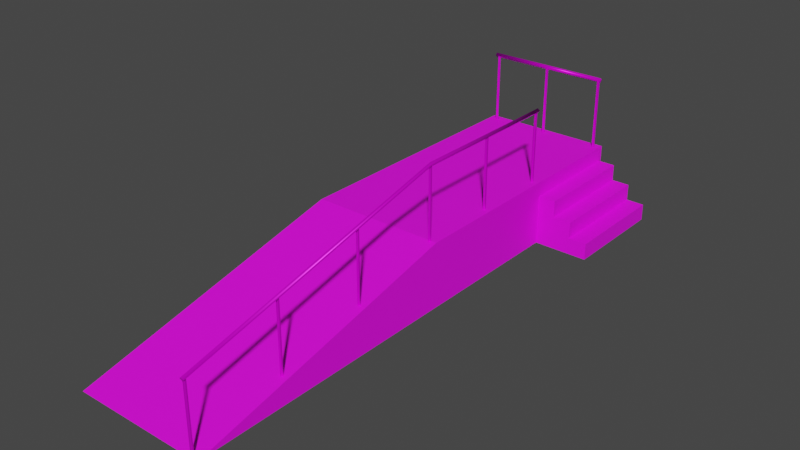 # Source: rampRight.blend  (saved by Blender 3.4.6; exported with 4.5.12 LTS)
import bpy
from mathutils import Matrix  # noqa: F401  (used for matrix-valued properties, if any)

bpy.ops.wm.read_factory_settings(use_empty=True)
scene = bpy.context.scene
scene.name = 'Scene'

# ---- images (referenced by path relative to the original .blend; pixels are not part of the script)
import os
ASSET_DIR = os.environ.get("B2B_ASSET_DIR", "")  # directory of the original .blend (textures are referenced by path, not embedded)
HERE = os.path.dirname(os.path.abspath(__file__))  # packed textures are extracted next to this script under _unpacked/

def load_image(name, relpath, width, height, colorspace="sRGB"):
    """Load a texture the original file referenced (path relative to the .blend, or extracted next to this script)."""
    p = next((c for c in (os.path.join(HERE, relpath), os.path.join(ASSET_DIR, relpath)) if relpath and os.path.exists(c)), "")
    if p:
        img = bpy.data.images.load(p, check_existing=True)
        img.name = name
    else:  # same state as the original file: an image datablock whose file is absent (Cycles renders it pink)
        img = bpy.data.images.new(name, width, height)
        img.source = "FILE"
        img.filepath = "//" + (relpath or name)
    img.colorspace_settings.name = colorspace
    return img
img_file9 = load_image('file9', 'ramp_01.iff', 1024, 1024, 'sRGB')

# ---- materials (node trees are filled in below, after node groups)
mat_lambert4 = bpy.data.materials.new('lambert4')
mat_lambert4.use_transparent_shadow = False
mat_lambert4.diffuse_color = (1.0, 1.0, 1.0, 1.0)
mat_lambert4.roughness = 0.5528
mat_phong1 = bpy.data.materials.new('phong1')
mat_phong1.use_transparent_shadow = False
mat_phong1.diffuse_color = (1.0, 1.0, 1.0, 1.0)
mat_phong1.roughness = 0.404
mat_phong1.metallic = 0.5

# ---- material node trees
mat_lambert4.use_nodes = True; mat_lambert4.node_tree.nodes.clear()
_N = mat_lambert4.node_tree.nodes; _L = mat_lambert4.node_tree.links
n0 = _N.new('ShaderNodeBsdfPrincipled'); n0.name = 'Principled BSDF'; n0.location = (10, 300)
n0.distribution = 'GGX'
n0.subsurface_method = 'RANDOM_WALK_SKIN'
n0.inputs[2].default_value = 0.5528
n0.inputs[3].default_value = 1.45
n0.inputs[27].default_value = (0.0, 0.0, 0.0, 1.0)
n0.inputs[28].default_value = 1.0
n1 = _N.new('ShaderNodeOutputMaterial'); n1.name = 'Material Output'; n1.location = (300, 300)
n2 = _N.new('ShaderNodeNormalMap'); n2.name = 'Normal Map'; n2.location = (-300, -300)
n2.label = 'Normal/Map'
n3 = _N.new('ShaderNodeTexImage'); n3.name = 'Image Texture'; n3.location = (-300, 600)
n3.image = img_file9
_L.new(n0.outputs[0], n1.inputs[0])
_L.new(n2.outputs[0], n0.inputs[5])
_L.new(n3.outputs[0], n0.inputs[0])
n1.is_active_output = True
mat_phong1.use_nodes = True; mat_phong1.node_tree.nodes.clear()
_N = mat_phong1.node_tree.nodes; _L = mat_phong1.node_tree.links
n0 = _N.new('ShaderNodeBsdfPrincipled'); n0.name = 'Principled BSDF'; n0.location = (10, 300)
n0.distribution = 'GGX'
n0.subsurface_method = 'RANDOM_WALK_SKIN'
n0.inputs[1].default_value = 0.5
n0.inputs[2].default_value = 0.404
n0.inputs[3].default_value = 1.45
n0.inputs[27].default_value = (0.0, 0.0, 0.0, 1.0)
n0.inputs[28].default_value = 1.0
n1 = _N.new('ShaderNodeOutputMaterial'); n1.name = 'Material Output'; n1.location = (300, 300)
n2 = _N.new('ShaderNodeNormalMap'); n2.name = 'Normal Map'; n2.location = (-300, -300)
n2.label = 'Normal/Map'
n3 = _N.new('ShaderNodeTexImage'); n3.name = 'Image Texture'; n3.location = (-300, 600)
n3.image = img_file9
_L.new(n0.outputs[0], n1.inputs[0])
_L.new(n2.outputs[0], n0.inputs[5])
_L.new(n3.outputs[0], n0.inputs[0])
n1.is_active_output = True

# ---- world
world_world = bpy.data.worlds.new('World'); scene.world = world_world
world_world.use_nodes = True; world_world.node_tree.nodes.clear()
_N = world_world.node_tree.nodes; _L = world_world.node_tree.links
n0 = _N.new('ShaderNodeOutputWorld'); n0.name = 'World Output'; n0.location = (300, 300)
n1 = _N.new('ShaderNodeBackground'); n1.name = 'Background'; n1.location = (10, 300)
n1.inputs[0].default_value = (0.05088, 0.05088, 0.05088, 1.0)
_L.new(n1.outputs[0], n0.inputs[0])
n0.is_active_output = True
world_world.color = (0.05088, 0.05088, 0.05088)
world_world.use_sun_shadow = False
world_world.sun_shadow_jitter_overblur = 0.0

# ---- meshes
me_mesh_015 = bpy.data.meshes.new('Mesh.015')
me_mesh_015.from_pydata([(10.35, -58.82, -5.0), (-10.35, -58.82, -5.0), (10.35, -16.55, 5.0), (-10.35, -16.55, 5.0), (10.35, 25.7, 5.0), (-10.35, 25.7, 5.0), (10.35, 25.7, -5.0), (-10.35, 25.7, -5.0)], [], [(0, 2, 3, 1), (2, 4, 5, 3), (4, 6, 7, 5), (6, 4, 2, 0)])
me_mesh_015.polygons.foreach_set('use_smooth', [True] * 4)
_k = set([(0, 2), (2, 3), (2, 4), (4, 5), (4, 6)])
me_mesh_015.attributes.new('sharp_edge', 'BOOLEAN', 'EDGE').data.foreach_set('value', [ (min(e.vertices), max(e.vertices)) in _k for e in me_mesh_015.edges])
_uv = me_mesh_015.uv_layers.new(name='map1')
_uv.uv.foreach_set('vector', [0.1267, 0.01371, 0.1267, 0.4768, 0.3284, 0.4768, 0.3284, 0.01357, 0.1267, 0.4768, 0.1267, 0.883, 0.3284, 0.883, 0.3284, 0.4768, 0.1267, 0.883, 0.1267, 0.9809, 0.3284, 0.9813, 0.3284, 0.883, 0.01517, 0.883, 0.1267, 0.883, 0.1267, 0.4768, 0.01517, 0.07741])
me_mesh_015.materials.append(mat_lambert4)
me_mesh_015.update()
me_mesh_015.normals_split_custom_set([tuple(v) for v in zip(*[iter([0.0, -0.2302, 0.9731, 0.0, -0.2302, 0.9731, 0.0, -0.2302, 0.9731, 0.0, -0.2302, 0.9731, 0.0, 7.901e-08, 1.0, 0.0, 7.901e-08, 1.0, 0.0, 7.901e-08, 1.0, 0.0, 7.901e-08, 1.0, 0.0, 1.0, 0.0, 0.0, 1.0, 0.0, 0.0, 1.0, 0.0, 0.0, 1.0, 0.0, 1.0, 0.0, 0.0, 1.0, 0.0, 0.0, 1.0, 0.0, 0.0, 1.0, 0.0, 0.0])] * 3)])
me_mesh_016 = bpy.data.meshes.new('Mesh.016')
me_mesh_016.from_pydata([(3.52, -8.52, -1.5), (0.6798, -8.52, -1.5), (-2.16, -8.52, -1.5), (-5.0, -8.52, -1.5), (3.52, -8.52, 1.056), (0.6798, -8.52, 1.056), (-2.16, -8.52, 1.056), (-5.0, -8.52, 1.056), (3.52, 8.52, 1.056), (0.6798, 8.52, 1.056), (3.52, 8.52, -1.5), (0.6798, -8.52, 3.612), (-2.16, -8.52, 3.612), (-2.16, 8.52, 3.612), (0.6798, 8.52, 3.612), (-5.0, -8.52, 3.612), (-2.16, -8.52, 6.168), (-5.0, -8.52, 6.168), (-5.0, 8.52, 6.168), (-2.16, 8.52, 6.168), (0.6799, 8.52, -1.5), (-2.16, 8.52, -1.5), (-2.16, 8.52, 1.056), (-5.0, 8.52, -1.5), (-5.0, 8.52, 1.056), (-5.0, 8.52, 3.612)], [], [(0, 4, 5, 1), (1, 5, 6, 2), (2, 6, 7, 3), (4, 8, 9, 5), (11, 14, 13, 12), (16, 19, 18, 17), (10, 8, 4, 0), (5, 11, 12, 6), (9, 14, 11, 5), (6, 12, 15, 7), (12, 16, 17, 15), (13, 19, 16, 12), (10, 20, 9, 8), (20, 21, 22, 9), (21, 23, 24, 22), (9, 22, 13, 14), (22, 24, 25, 13), (13, 25, 18, 19)])
me_mesh_016.polygons.foreach_set('use_smooth', [True] * 18)
_k = set([(0, 4), (4, 5), (4, 8), (5, 9), (5, 11), (8, 9), (8, 10), (9, 14), (11, 12), (11, 14), (12, 13), (12, 16), (13, 14), (13, 19), (16, 17), (16, 19), (18, 19)])
me_mesh_016.attributes.new('sharp_edge', 'BOOLEAN', 'EDGE').data.foreach_set('value', [ (min(e.vertices), max(e.vertices)) in _k for e in me_mesh_016.edges])
_uv = me_mesh_016.uv_layers.new(name='map1')
_uv.uv.foreach_set('vector', [0.008965, 0.8911, 0.008965, 0.9244, 0.04594, 0.9244, 0.04594, 0.8911, 0.04594, 0.8911, 0.04594, 0.9244, 0.08291, 0.9244, 0.08291, 0.8911, 0.08291, 0.8911, 0.08291, 0.9244, 0.1199, 0.9244, 0.1199, 0.8911, 0.08134, 0.1561, 0.08134, 0.01237, 0.119, 0.01237, 0.119, 0.1561, 0.08134, 0.1561, 0.08134, 0.01237, 0.119, 0.01237, 0.119, 0.1561, 0.08134, 0.1561, 0.08134, 0.01237, 0.119, 0.01237, 0.119, 0.1561, 0.04466, 0.01237, 0.07854, 0.01237, 0.07854, 0.1561, 0.04466, 0.1561, 0.04594, 0.9244, 0.04594, 0.9577, 0.08291, 0.9577, 0.08291, 0.9244, 0.04466, 0.01237, 0.07854, 0.01237, 0.07854, 0.1561, 0.04466, 0.1561, 0.08291, 0.9244, 0.08291, 0.9577, 0.1199, 0.9577, 0.1199, 0.9244, 0.08291, 0.9577, 0.08291, 0.991, 0.1199, 0.991, 0.1199, 0.9577, 0.04466, 0.01237, 0.07854, 0.01237, 0.07854, 0.1561, 0.04466, 0.1561, 0.008965, 0.8911, 0.04594, 0.8911, 0.04594, 0.9244, 0.008965, 0.9244, 0.04594, 0.8911, 0.08291, 0.8911, 0.08291, 0.9244, 0.04594, 0.9244, 0.08291, 0.8911, 0.1199, 0.8911, 0.1199, 0.9244, 0.08291, 0.9244, 0.04594, 0.9244, 0.08291, 0.9244, 0.08291, 0.9577, 0.04594, 0.9577, 0.08291, 0.9244, 0.1199, 0.9244, 0.1199, 0.9577, 0.08291, 0.9577, 0.08291, 0.9577, 0.1199, 0.9577, 0.1199, 0.991, 0.08291, 0.991])
me_mesh_016.materials.append(mat_lambert4)
me_mesh_016.update()
me_mesh_016.normals_split_custom_set([tuple(v) for v in zip(*[iter([0.0, -1.0, 0.0, 0.0, -1.0, 0.0, 0.0, -1.0, -8.759e-08, 0.0, -1.0, 0.0, 0.0, -1.0, 0.0, 0.0, -1.0, -8.759e-08, 0.0, -1.0, -1.971e-07, 0.0, -1.0, 0.0, 0.0, -1.0, 0.0, 0.0, -1.0, -1.971e-07, 0.0, -1.0, -2.628e-07, 0.0, -1.0, 0.0, -1.577e-07, -2.519e-07, 1.0, -1.577e-07, -2.519e-07, 1.0, -1.577e-07, -2.519e-07, 1.0, -1.577e-07, -2.519e-07, 1.0, 0.0, -2.519e-07, 1.0, 0.0, -2.519e-07, 1.0, 0.0, -2.519e-07, 1.0, 0.0, -2.519e-07, 1.0, 0.0, -2.798e-07, 1.0, 0.0, -2.798e-07, 1.0, 0.0, -2.798e-07, 1.0, 0.0, -2.798e-07, 1.0, 1.0, -2.102e-06, 0.0, 1.0, -2.102e-06, 0.0, 1.0, -2.102e-06, 0.0, 1.0, -2.102e-06, 0.0, 0.0, -1.0, -8.759e-08, 0.0, -1.0, -2.628e-07, 0.0, -1.0, -3.504e-07, 0.0, -1.0, -1.971e-07, 1.0, -3.504e-07, 2.332e-06, 1.0, -3.504e-07, 2.332e-06, 1.0, -3.504e-07, 2.332e-06, 1.0, -3.504e-07, 2.332e-06, 0.0, -1.0, -1.971e-07, 0.0, -1.0, -3.504e-07, 0.0, -1.0, -3.942e-07, 0.0, -1.0, -2.628e-07, 0.0, -1.0, -3.504e-07, 0.0, -1.0, -2.628e-07, 0.0, -1.0, -2.628e-07, 0.0, -1.0, -3.942e-07, 1.0, 0.0, 0.0, 1.0, 0.0, 0.0, 1.0, 0.0, 0.0, 1.0, 0.0, 0.0, 0.0, 1.0, 2.628e-07, 0.0, 1.0, 1.314e-07, 0.0, 1.0, 2.628e-07, 0.0, 1.0, 2.628e-07, 0.0, 1.0, 1.314e-07, 0.0, 1.0, 0.0, 0.0, 1.0, 2.628e-07, 0.0, 1.0, 2.628e-07, 0.0, 1.0, 0.0, 0.0, 1.0, 0.0, 0.0, 1.0, 2.628e-07, 0.0, 1.0, 2.628e-07, 0.0, 1.0, 2.628e-07, 0.0, 1.0, 2.628e-07, 0.0, 1.0, 4.38e-07, 0.0, 1.0, 5.255e-07, 0.0, 1.0, 2.628e-07, 0.0, 1.0, 2.628e-07, 0.0, 1.0, 3.942e-07, 0.0, 1.0, 4.38e-07, 0.0, 1.0, 4.38e-07, 0.0, 1.0, 3.942e-07, 0.0, 1.0, 2.628e-07, 0.0, 1.0, 2.628e-07])] * 3)])
me_mesh_017 = bpy.data.meshes.new('Mesh.017')
me_mesh_017.from_pydata([(-15.57, 98.54, 10.12), (-15.21, 98.45, 10.46), (-15.57, 98.36, 10.81), (-15.92, 98.45, 10.46), (-15.57, 98.45, 10.46), (-15.21, 140.5, 20.87), (-15.57, 140.6, 20.53), (-15.92, 140.5, 20.87), (-15.57, 140.5, 21.22), (-15.57, 165.4, 20.54), (-15.21, 165.4, 20.89), (-15.57, 165.4, 21.25), (-15.92, 165.4, 20.89), (-15.57, 165.4, 20.89), (-15.21, 140.7, 20.89), (-15.57, 140.7, 20.54), (-15.92, 140.7, 20.89), (-15.57, 140.7, 21.25), (-15.57, 165.2, 9.936), (-15.3, 164.9, 9.936), (-15.57, 164.7, 9.936), (-15.83, 164.9, 9.936), (-15.57, 165.2, 20.89), (-15.3, 164.9, 20.89), (-15.57, 164.7, 20.89), (-15.83, 164.9, 20.89), (-15.57, 153.2, 9.87), (-15.3, 153.0, 9.87), (-15.57, 152.7, 9.87), (-15.83, 153.0, 9.87), (-15.57, 153.2, 20.82), (-15.3, 153.0, 20.82), (-15.57, 152.7, 20.82), (-15.83, 153.0, 20.82), (-15.57, 140.9, 9.626), (-15.3, 140.7, 9.626), (-15.57, 140.4, 9.626), (-15.83, 140.7, 9.626), (-15.57, 140.9, 20.89), (-15.3, 140.7, 20.89), (-15.57, 140.4, 20.89), (-15.83, 140.7, 20.89), (-15.57, 126.9, 6.38), (-15.3, 126.6, 6.38), (-15.57, 126.4, 6.38), (-15.83, 126.6, 6.38), (-15.57, 126.9, 17.47), (-15.3, 126.6, 17.47), (-15.57, 126.4, 17.47), (-15.83, 126.6, 17.47), (-15.57, 113.1, 3.115), (-15.3, 112.9, 3.115), (-15.57, 112.6, 3.115), (-15.83, 112.9, 3.115), (-15.57, 113.1, 14.16), (-15.3, 112.9, 14.16), (-15.57, 112.6, 14.16), (-15.83, 112.9, 14.16), (-15.57, 99.05, -0.09413), (-15.3, 98.79, -0.09413), (-15.57, 98.53, -0.09413), (-15.83, 98.79, -0.09413), (-15.57, 99.05, 10.59), (-15.3, 98.79, 10.59), (-15.57, 98.53, 10.59), (-15.83, 98.79, 10.59)], [], [(0, 6, 5, 1), (1, 5, 8, 2), (2, 8, 7, 3), (3, 7, 6, 0), (1, 4, 0), (2, 4, 1), (3, 4, 2), (0, 4, 3), (9, 13, 10), (10, 13, 11), (11, 13, 12), (12, 13, 9), (15, 9, 10, 14), (16, 12, 9, 15), (17, 11, 12, 16), (14, 10, 11, 17), (17, 8, 5, 14), (14, 5, 6, 15), (16, 7, 8, 17), (15, 6, 7, 16), (18, 22, 23, 19), (19, 23, 24, 20), (20, 24, 25, 21), (21, 25, 22, 18), (26, 30, 31, 27), (27, 31, 32, 28), (28, 32, 33, 29), (29, 33, 30, 26), (34, 38, 39, 35), (35, 39, 40, 36), (36, 40, 41, 37), (37, 41, 38, 34), (42, 46, 47, 43), (43, 47, 48, 44), (44, 48, 49, 45), (45, 49, 46, 42), (50, 54, 55, 51), (51, 55, 56, 52), (52, 56, 57, 53), (53, 57, 54, 50), (58, 62, 63, 59), (59, 63, 64, 60), (60, 64, 65, 61), (61, 65, 62, 58)])
me_mesh_017.polygons.foreach_set('use_smooth', [True] * 44)
_uv = me_mesh_017.uv_layers.new(name='map1')
_uv.uv.foreach_set('vector', [0.3481, 0.01812, 0.3481, 0.4976, 0.3579, 0.4976, 0.3579, 0.01813, 0.3579, 0.01813, 0.3579, 0.4976, 0.368, 0.4976, 0.368, 0.01813, 0.368, 0.01813, 0.368, 0.4976, 0.378, 0.4976, 0.378, 0.01813, 0.378, 0.01813, 0.378, 0.4976, 0.3878, 0.4976, 0.3878, 0.01813, 0.398, 0.02916, 0.4059, 0.02916, 0.4059, 0.0212, 0.4059, 0.03711, 0.4059, 0.02916, 0.398, 0.02916, 0.4139, 0.02916, 0.4059, 0.02916, 0.4059, 0.03711, 0.4059, 0.0212, 0.4059, 0.02916, 0.4139, 0.02916, 0.4059, 0.03711, 0.4059, 0.02916, 0.398, 0.02916, 0.398, 0.02916, 0.4059, 0.02916, 0.4059, 0.0212, 0.4059, 0.0212, 0.4059, 0.02916, 0.4139, 0.02916, 0.4139, 0.02916, 0.4059, 0.02916, 0.4059, 0.03711, 0.3481, 0.5019, 0.3481, 0.9823, 0.3579, 0.9823, 0.3579, 0.5019, 0.378, 0.5019, 0.378, 0.9823, 0.3878, 0.9823, 0.3878, 0.5019, 0.368, 0.5019, 0.368, 0.9823, 0.378, 0.9823, 0.378, 0.5019, 0.3579, 0.5019, 0.3579, 0.9823, 0.368, 0.9823, 0.368, 0.5019, 0.368, 0.5019, 0.368, 0.4976, 0.3579, 0.4976, 0.3579, 0.5019, 0.3579, 0.5019, 0.3579, 0.4976, 0.3481, 0.4976, 0.3481, 0.5019, 0.378, 0.5019, 0.378, 0.4976, 0.368, 0.4976, 0.368, 0.5019, 0.3878, 0.5019, 0.3878, 0.4976, 0.378, 0.4976, 0.378, 0.5019, 0.3982, 0.05743, 0.3982, 0.3279, 0.406, 0.3279, 0.406, 0.05743, 0.406, 0.05743, 0.406, 0.3279, 0.4139, 0.3279, 0.4139, 0.05743, 0.4139, 0.05743, 0.4139, 0.3279, 0.4216, 0.3279, 0.4216, 0.05743, 0.4216, 0.05743, 0.4216, 0.3279, 0.4294, 0.3279, 0.4294, 0.05743, 0.3982, 0.05743, 0.3982, 0.3279, 0.406, 0.3279, 0.406, 0.05743, 0.406, 0.05743, 0.406, 0.3279, 0.4139, 0.3279, 0.4139, 0.05743, 0.4139, 0.05743, 0.4139, 0.3279, 0.4216, 0.3279, 0.4216, 0.05743, 0.4216, 0.05743, 0.4216, 0.3279, 0.4294, 0.3279, 0.4294, 0.05743, 0.3983, 0.05743, 0.3983, 0.3279, 0.4061, 0.3279, 0.4061, 0.05743, 0.4061, 0.05743, 0.4061, 0.3279, 0.4139, 0.3279, 0.4139, 0.05743, 0.4139, 0.05743, 0.4139, 0.3279, 0.4216, 0.3279, 0.4216, 0.05743, 0.4216, 0.05743, 0.4216, 0.3279, 0.4294, 0.3279, 0.4294, 0.05743, 0.3981, 0.05743, 0.3981, 0.3279, 0.406, 0.3279, 0.406, 0.05743, 0.406, 0.05743, 0.406, 0.3279, 0.4139, 0.3279, 0.4139, 0.05743, 0.4139, 0.05743, 0.4139, 0.3279, 0.4216, 0.3279, 0.4216, 0.05743, 0.4216, 0.05743, 0.4216, 0.3279, 0.4294, 0.3279, 0.4294, 0.05743, 0.3984, 0.05743, 0.3984, 0.3279, 0.4061, 0.3279, 0.4061, 0.05743, 0.4061, 0.05743, 0.4061, 0.3279, 0.4139, 0.3279, 0.4139, 0.05743, 0.4139, 0.05743, 0.4139, 0.3279, 0.4216, 0.3279, 0.4216, 0.05743, 0.4216, 0.05743, 0.4216, 0.3279, 0.4294, 0.3279, 0.4294, 0.05743, 0.3979, 0.05743, 0.3979, 0.3279, 0.4059, 0.3279, 0.4059, 0.05743, 0.4059, 0.05743, 0.4059, 0.3279, 0.4139, 0.3279, 0.4139, 0.05743, 0.4139, 0.05743, 0.4139, 0.3279, 0.4216, 0.3279, 0.4216, 0.05743, 0.4216, 0.05743, 0.4216, 0.3279, 0.4294, 0.3279, 0.4294, 0.05743])
me_mesh_017.materials.append(mat_phong1)
me_mesh_017.update()
me_mesh_017.normals_split_custom_set([tuple(v) for v in zip(*[iter([-2.234e-05, -0.5713, -0.8207, 1.795e-05, 0.1129, -0.9936, 0.9987, -0.01002, 0.05063, 0.6596, -0.7297, -0.1805, 0.6596, -0.7297, -0.1805, 0.9987, -0.01002, 0.05063, -1.098e-05, -0.1357, 0.9908, 4.858e-06, -0.888, 0.4598, 4.858e-06, -0.888, 0.4598, -1.098e-05, -0.1357, 0.9908, -0.9987, -0.01002, 0.05063, -0.6596, -0.7297, -0.1804, -0.6596, -0.7297, -0.1804, -0.9987, -0.01002, 0.05063, 1.795e-05, 0.1129, -0.9936, -2.234e-05, -0.5713, -0.8207, 0.6596, -0.7297, -0.1805, 0.0, -0.9708, -0.2401, -2.234e-05, -0.5713, -0.8207, 4.858e-06, -0.888, 0.4598, 0.0, -0.9708, -0.2401, 0.6596, -0.7297, -0.1805, -0.6596, -0.7297, -0.1804, 0.0, -0.9708, -0.2401, 4.858e-06, -0.888, 0.4598, -2.234e-05, -0.5713, -0.8207, 0.0, -0.9708, -0.2401, -0.6596, -0.7297, -0.1804, 0.0, 0.7513, -0.66, 0.0, 1.0, 0.0, 0.66, 0.7513, -4.947e-06, 0.66, 0.7513, -4.947e-06, 0.0, 1.0, 0.0, 3.546e-06, 0.7513, 0.66, 3.546e-06, 0.7513, 0.66, 0.0, 1.0, 0.0, -0.66, 0.7513, 2.272e-06, -0.66, 0.7513, 2.272e-06, 0.0, 1.0, 0.0, 0.0, 0.7513, -0.66, 3.685e-07, 0.07361, -0.9973, 0.0, 0.7513, -0.66, 0.66, 0.7513, -4.947e-06, 0.9994, -0.008346, 0.03345, -0.9994, -0.008348, 0.03345, -0.66, 0.7513, 2.272e-06, 0.0, 0.7513, -0.66, 3.685e-07, 0.07361, -0.9973, 2.852e-06, -0.07869, 0.9969, 3.546e-06, 0.7513, 0.66, -0.66, 0.7513, 2.272e-06, -0.9994, -0.008348, 0.03345, 0.9994, -0.008346, 0.03345, 0.66, 0.7513, -4.947e-06, 3.546e-06, 0.7513, 0.66, 2.852e-06, -0.07869, 0.9969, 2.852e-06, -0.07869, 0.9969, -1.098e-05, -0.1357, 0.9908, 0.9987, -0.01002, 0.05063, 0.9994, -0.008346, 0.03345, 0.9994, -0.008346, 0.03345, 0.9987, -0.01002, 0.05063, 1.795e-05, 0.1129, -0.9936, 3.685e-07, 0.07361, -0.9973, -0.9994, -0.008348, 0.03345, -0.9987, -0.01002, 0.05063, -1.098e-05, -0.1357, 0.9908, 2.852e-06, -0.07869, 0.9969, 3.685e-07, 0.07361, -0.9973, 1.795e-05, 0.1129, -0.9936, -0.9987, -0.01002, 0.05063, -0.9994, -0.008348, 0.03345, 0.0, 1.0, 0.0, 0.0, 1.0, 0.0, 1.0, 0.0, 0.0, 1.0, 0.0, 0.0, 1.0, 0.0, 0.0, 1.0, 0.0, 0.0, 0.0, -1.0, 0.0, 0.0, -1.0, 0.0, 0.0, -1.0, 0.0, 0.0, -1.0, 0.0, -1.0, 0.0, 0.0, -1.0, 0.0, 0.0, -1.0, 0.0, 0.0, -1.0, 0.0, 0.0, 0.0, 1.0, 0.0, 0.0, 1.0, 0.0, 0.0, 1.0, 0.0, 0.0, 1.0, 0.0, 1.0, 0.0, 0.0, 1.0, 0.0, 0.0, 1.0, 0.0, 0.0, 1.0, 0.0, 0.0, 0.0, -1.0, 0.0, 0.0, -1.0, 0.0, 0.0, -1.0, 0.0, 0.0, -1.0, 0.0, -1.0, 0.0, 0.0, -1.0, 0.0, 0.0, -1.0, 0.0, 0.0, -1.0, 0.0, 0.0, 0.0, 1.0, 0.0, 0.0, 1.0, 0.0, 0.0, 1.0, 0.0, 0.0, 1.0, 0.0, 1.0, 0.0, 0.0, 1.0, 0.0, 0.0, 1.0, 0.0, 0.0, 1.0, 0.0, 0.0, 0.0, -1.0, 0.0, 0.0, -1.0, 0.0, 0.0, -1.0, 0.0, 0.0, -1.0, 0.0, -1.0, 0.0, 0.0, -1.0, 0.0, 0.0, -1.0, 0.0, 0.0, -1.0, 0.0, 0.0, 0.0, 1.0, 0.0, 0.0, 1.0, 0.0, 0.0, 1.0, 0.0, 0.0, 1.0, 0.0, 1.0, 0.0, 0.0, 1.0, 0.0, 0.0, 1.0, 0.0, 0.0, 1.0, 0.0, 0.0, 0.0, -1.0, 0.0, 0.0, -1.0, 0.0, 0.0, -1.0, 0.0, 0.0, -1.0, 0.0, -1.0, 0.0, 0.0, -1.0, 0.0, 0.0, -1.0, 0.0, 0.0, -1.0, 0.0, 0.0, 0.0, 1.0, 0.0, 0.0, 1.0, 0.0, -1.342e-06, 1.0, 0.0, -1.342e-06, 1.0, 0.0, 1.0, 0.0, 0.0, 1.0, 0.0, 0.0, 1.0, 0.0, 0.0, 1.0, 0.0, 0.0, -1.342e-06, -1.0, 0.0, -1.342e-06, -1.0, 0.0, -1.342e-06, -1.0, 0.0, -1.342e-06, -1.0, 0.0, -1.0, 0.0, 0.0, -1.0, 0.0, 0.0, -1.0, 0.0, 0.0, -1.0, 0.0, 0.0, -1.342e-06, 1.0, 0.0, -1.342e-06, 1.0, 0.0, -1.395e-06, 1.0, 0.0, -1.395e-06, 1.0, 0.0, 1.0, 0.0, 0.0, 1.0, -1.61e-07, 0.0, 1.0, -1.61e-07, 0.0, 1.0, 0.0, 0.0, -1.395e-06, -1.0, 0.0, -1.342e-06, -1.0, 0.0, -1.342e-06, -1.0, 0.0, -1.395e-06, -1.0, 0.0, -1.0, 1.073e-07, 0.0, -1.0, -1.073e-07, 0.0, -1.0, -1.073e-07, 0.0, -1.0, 1.073e-07, 0.0, -1.395e-06, 1.0, 0.0, -1.395e-06, 1.0, 0.0])] * 3)])
me_mesh_018 = bpy.data.meshes.new('Mesh.018')
me_mesh_018.from_pydata([(-34.59, 182.1, 20.53), (-34.59, 181.8, 20.89), (-34.59, 182.1, 21.24), (-34.59, 182.5, 20.89), (-15.17, 182.1, 20.53), (-15.17, 181.8, 20.89), (-15.17, 182.1, 21.24), (-15.17, 182.5, 20.89), (-34.59, 182.1, 20.89), (-15.17, 182.1, 20.89), (-15.57, 182.4, 9.936), (-15.3, 182.1, 9.936), (-15.57, 181.8, 9.936), (-15.83, 182.1, 9.936), (-15.57, 182.4, 20.89), (-15.3, 182.1, 20.89), (-15.57, 181.8, 20.89), (-15.83, 182.1, 20.89), (-24.88, 182.4, 9.936), (-24.62, 182.1, 9.936), (-24.88, 181.8, 9.936), (-25.14, 182.1, 9.936), (-24.88, 182.4, 20.89), (-24.62, 182.1, 20.89), (-24.88, 181.8, 20.89), (-25.14, 182.1, 20.89), (-34.04, 182.4, 9.936), (-33.78, 182.1, 9.936), (-34.04, 181.8, 9.936), (-34.3, 182.1, 9.936), (-34.04, 182.4, 20.89), (-33.78, 182.1, 20.89), (-34.04, 181.8, 20.89), (-34.3, 182.1, 20.89)], [], [(0, 4, 5, 1), (1, 5, 6, 2), (2, 6, 7, 3), (3, 7, 4, 0), (1, 8, 0), (2, 8, 1), (3, 8, 2), (0, 8, 3), (4, 9, 5), (5, 9, 6), (6, 9, 7), (7, 9, 4), (10, 14, 15, 11), (11, 15, 16, 12), (12, 16, 17, 13), (13, 17, 14, 10), (18, 22, 23, 19), (19, 23, 24, 20), (20, 24, 25, 21), (21, 25, 22, 18), (26, 30, 31, 27), (27, 31, 32, 28), (28, 32, 33, 29), (29, 33, 30, 26)])
me_mesh_018.polygons.foreach_set('use_smooth', [True] * 24)
_uv = me_mesh_018.uv_layers.new(name='map1')
_uv.uv.foreach_set('vector', [0.3481, 0.5933, 0.3481, 0.9823, 0.3579, 0.9823, 0.3579, 0.5933, 0.3579, 0.5933, 0.3579, 0.9823, 0.368, 0.9823, 0.368, 0.5933, 0.368, 0.5933, 0.368, 0.9823, 0.378, 0.9823, 0.378, 0.5933, 0.378, 0.5933, 0.378, 0.9823, 0.3878, 0.9823, 0.3878, 0.5933, 0.398, 0.02916, 0.4059, 0.02916, 0.4059, 0.0212, 0.4059, 0.03711, 0.4059, 0.02916, 0.398, 0.02916, 0.4139, 0.02916, 0.4059, 0.02916, 0.4059, 0.03711, 0.4059, 0.0212, 0.4059, 0.02916, 0.4139, 0.02916, 0.4059, 0.03711, 0.4059, 0.02916, 0.398, 0.02916, 0.398, 0.02916, 0.4059, 0.02916, 0.4059, 0.0212, 0.4059, 0.0212, 0.4059, 0.02916, 0.4139, 0.02916, 0.4139, 0.02916, 0.4059, 0.02916, 0.4059, 0.03711, 0.3982, 0.05743, 0.3982, 0.3279, 0.406, 0.3279, 0.406, 0.05743, 0.406, 0.05743, 0.406, 0.3279, 0.4139, 0.3279, 0.4139, 0.05743, 0.4139, 0.05743, 0.4139, 0.3279, 0.4216, 0.3279, 0.4216, 0.05743, 0.4216, 0.05743, 0.4216, 0.3279, 0.4294, 0.3279, 0.4294, 0.05743, 0.3982, 0.05743, 0.3982, 0.3279, 0.406, 0.3279, 0.406, 0.05743, 0.406, 0.05743, 0.406, 0.3279, 0.4139, 0.3279, 0.4139, 0.05743, 0.4139, 0.05743, 0.4139, 0.3279, 0.4216, 0.3279, 0.4216, 0.05743, 0.4216, 0.05743, 0.4216, 0.3279, 0.4294, 0.3279, 0.4294, 0.05743, 0.3982, 0.05743, 0.3982, 0.3279, 0.406, 0.3279, 0.406, 0.05743, 0.406, 0.05743, 0.406, 0.3279, 0.4139, 0.3279, 0.4139, 0.05743, 0.4139, 0.05743, 0.4139, 0.3279, 0.4216, 0.3279, 0.4216, 0.05743, 0.4216, 0.05743, 0.4216, 0.3279, 0.4294, 0.3279, 0.4294, 0.05743])
me_mesh_018.materials.append(mat_phong1)
me_mesh_018.update()
me_mesh_018.normals_split_custom_set([tuple(v) for v in zip(*[iter([-0.751, 2.226e-05, -0.6602, 0.751, -2.854e-06, -0.6602, 0.751, -0.6602, 2.226e-05, -0.751, -0.6602, -4.56e-06, -0.751, -0.6602, -4.56e-06, 0.751, -0.6602, 2.226e-05, 0.751, 2.226e-05, 0.6602, -0.751, -2.854e-06, 0.6602, -0.751, -2.854e-06, 0.6602, 0.751, 2.226e-05, 0.6602, 0.751, 0.6602, -2.226e-05, -0.751, 0.6602, 4.56e-06, -0.751, 0.6602, 4.56e-06, 0.751, 0.6602, -2.226e-05, 0.751, -2.854e-06, -0.6602, -0.751, 2.226e-05, -0.6602, -0.751, -0.6602, -4.56e-06, -1.0, 0.0, 0.0, -0.751, 2.226e-05, -0.6602, -0.751, -2.854e-06, 0.6602, -1.0, 0.0, 0.0, -0.751, -0.6602, -4.56e-06, -0.751, 0.6602, 4.56e-06, -1.0, 0.0, 0.0, -0.751, -2.854e-06, 0.6602, -0.751, 2.226e-05, -0.6602, -1.0, 0.0, 0.0, -0.751, 0.6602, 4.56e-06, 0.751, -2.854e-06, -0.6602, 1.0, 0.0, 0.0, 0.751, -0.6602, 2.226e-05, 0.751, -0.6602, 2.226e-05, 1.0, 0.0, 0.0, 0.751, 2.226e-05, 0.6602, 0.751, 2.226e-05, 0.6602, 1.0, 0.0, 0.0, 0.751, 0.6602, -2.226e-05, 0.751, 0.6602, -2.226e-05, 1.0, 0.0, 0.0, 0.751, -2.854e-06, -0.6602, 0.0, 1.0, 0.0, 0.0, 1.0, 0.0, 1.0, 0.0, 0.0, 1.0, 0.0, 0.0, 1.0, 0.0, 0.0, 1.0, 0.0, 0.0, 0.0, -1.0, 0.0, 0.0, -1.0, 0.0, 0.0, -1.0, 0.0, 0.0, -1.0, 0.0, -1.0, 0.0, 0.0, -1.0, 0.0, 0.0, -1.0, 0.0, 0.0, -1.0, 0.0, 0.0, 0.0, 1.0, 0.0, 0.0, 1.0, 0.0, 0.0, 1.0, 0.0, 0.0, 1.0, 0.0, 1.0, 0.0, 0.0, 1.0, 0.0, 0.0, 1.0, 0.0, 0.0, 1.0, 0.0, 0.0, 0.0, -1.0, 0.0, 0.0, -1.0, 0.0, 0.0, -1.0, 0.0, 0.0, -1.0, 0.0, -1.0, 0.0, 0.0, -1.0, 0.0, 0.0, -1.0, 0.0, 0.0, -1.0, 0.0, 0.0, 0.0, 1.0, 0.0, 0.0, 1.0, 0.0, 0.0, 1.0, 0.0, 0.0, 1.0, 0.0, 1.0, 0.0, 0.0, 1.0, 0.0, 0.0, 1.0, 0.0, 0.0, 1.0, 0.0, 0.0, 0.0, -1.0, 0.0, 0.0, -1.0, 0.0, 0.0, -1.0, 0.0, 0.0, -1.0, 0.0, -1.0, 0.0, 0.0, -1.0, 0.0, 0.0, -1.0, 0.0, 0.0, -1.0, 0.0, 0.0, 0.0, 1.0, 0.0, 0.0, 1.0, 0.0])] * 3)])

# ---- objects
ob_rampright = bpy.data.objects.new('rampRight', me_mesh_015)
ob_stepsright = bpy.data.objects.new('stepsRight', me_mesh_016)
ob_railingmain = bpy.data.objects.new('railingMain', me_mesh_017)
ob_railingback = bpy.data.objects.new('railingBack', me_mesh_018)

# ---- transforms, parenting, visibility, modifiers, constraints
ob_rampright.location = (24.82, 4.906, 7.935)
ob_rampright.color = (0.8, 0.8, 0.8, 1.0)
ob_stepsright.parent = ob_rampright
ob_stepsright.matrix_parent_inverse = Matrix(((1.0, -0.0, 0.0, -24.82), (-0.0, 1.0, -0.0, -4.906), (0.0, -0.0, 1.0, -7.935), (-0.0, 0.0, -0.0, 1.0)))
ob_stepsright.location = (40.08, 21.51, 4.444)
ob_stepsright.color = (0.8, 0.8, 0.8, 1.0)
ob_railingmain.parent = ob_rampright
ob_railingmain.matrix_parent_inverse = Matrix(((1.0, -0.0, 0.0, -24.82), (-0.0, 1.0, -0.0, -4.906), (0.0, -0.0, 1.0, -7.935), (-0.0, 0.0, -0.0, 1.0)))
ob_railingmain.location = (49.65, -152.4, 3.029)
ob_railingmain.color = (0.8, 0.8, 0.8, 1.0)
ob_railingback.parent = ob_rampright
ob_railingback.matrix_parent_inverse = Matrix(((1.0, -0.0, 0.0, -24.82), (-0.0, 1.0, -0.0, -4.906), (0.0, -0.0, 1.0, -7.935), (-0.0, 0.0, -0.0, 1.0)))
ob_railingback.location = (49.65, -152.4, 3.029)
ob_railingback.color = (0.8, 0.8, 0.8, 1.0)

# ---- collection membership
scene.collection.objects.link(ob_rampright)
scene.collection.objects.link(ob_stepsright)
scene.collection.objects.link(ob_railingmain)
scene.collection.objects.link(ob_railingback)

# ---- scene / render settings (as saved in the file)
scene.frame_start = 0; scene.frame_end = 250; scene.frame_set(1)
scene.render.engine = 'BLENDER_EEVEE_NEXT'
scene.render.image_settings.file_format = 'FFMPEG'
scene.render.image_settings.color_mode = 'RGB'
scene.cycles.sampling_pattern = 'TABULATED_SOBOL'
scene.cycles.use_light_tree = False
scene.view_settings.view_transform = 'Filmic'
bpy.context.view_layer.update()

# ---- added for rendering (the .blend has no active camera and no usable light): camera, sun
cam_auto = bpy.data.cameras.new('AutoCamera')
cam_auto.lens = 50.0
cam_auto.sensor_width = 36.0
cam_auto.clip_end = 1494.7
ob_auto_camera = bpy.data.objects.new('AutoCamera', cam_auto)
scene.collection.objects.link(ob_auto_camera)
ob_auto_camera.location = (114.204, -113.935, 81.7405)
ob_auto_camera.rotation_euler = (1.09748, -7.21219e-08, 0.694738)
scene.camera = ob_auto_camera
light_auto_sun = bpy.data.lights.new('AutoSun', 'SUN')
light_auto_sun.energy = 3.0
light_auto_sun.angle = 0.0523599
ob_auto_sun = bpy.data.objects.new('AutoSun', light_auto_sun)
scene.collection.objects.link(ob_auto_sun)
ob_auto_sun.rotation_euler = (0.872665, 0.174533, 0.523599)
bpy.context.view_layer.update()

